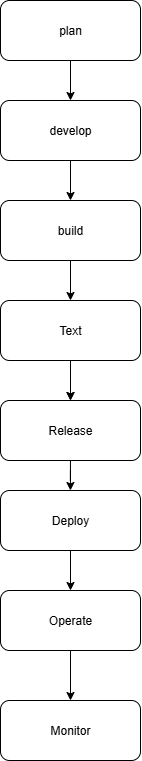

The diagram above was exported from draw.io. Its source (the exported page's mxGraphModel, read from the mxfile embedded in the PNG):
<mxGraphModel dx="1097" dy="592" grid="1" gridSize="10" guides="1" tooltips="1" connect="1" arrows="1" fold="1" page="1" pageScale="1" pageWidth="850" pageHeight="1100" math="0" shadow="0">
  <root>
    <mxCell id="0" />
    <mxCell id="1" parent="0" />
    <mxCell id="HzS87C6r5A35teuqtMwu-26" value="" style="edgeStyle=orthogonalEdgeStyle;rounded=0;orthogonalLoop=1;jettySize=auto;html=1;" edge="1" parent="1" source="HzS87C6r5A35teuqtMwu-14" target="HzS87C6r5A35teuqtMwu-15">
      <mxGeometry relative="1" as="geometry" />
    </mxCell>
    <mxCell id="HzS87C6r5A35teuqtMwu-14" value="plan" style="rounded=1;whiteSpace=wrap;html=1;" vertex="1" parent="1">
      <mxGeometry x="330" y="20" width="140" height="60" as="geometry" />
    </mxCell>
    <mxCell id="HzS87C6r5A35teuqtMwu-27" value="" style="edgeStyle=orthogonalEdgeStyle;rounded=0;orthogonalLoop=1;jettySize=auto;html=1;" edge="1" parent="1" source="HzS87C6r5A35teuqtMwu-15" target="HzS87C6r5A35teuqtMwu-18">
      <mxGeometry relative="1" as="geometry" />
    </mxCell>
    <mxCell id="HzS87C6r5A35teuqtMwu-15" value="develop" style="rounded=1;whiteSpace=wrap;html=1;" vertex="1" parent="1">
      <mxGeometry x="330" y="120" width="140" height="60" as="geometry" />
    </mxCell>
    <mxCell id="HzS87C6r5A35teuqtMwu-16" value="Monitor" style="rounded=1;whiteSpace=wrap;html=1;" vertex="1" parent="1">
      <mxGeometry x="330" y="720" width="140" height="60" as="geometry" />
    </mxCell>
    <mxCell id="HzS87C6r5A35teuqtMwu-31" value="" style="edgeStyle=orthogonalEdgeStyle;rounded=0;orthogonalLoop=1;jettySize=auto;html=1;" edge="1" parent="1" source="HzS87C6r5A35teuqtMwu-17" target="HzS87C6r5A35teuqtMwu-20">
      <mxGeometry relative="1" as="geometry" />
    </mxCell>
    <mxCell id="HzS87C6r5A35teuqtMwu-17" value="Deploy" style="rounded=1;whiteSpace=wrap;html=1;" vertex="1" parent="1">
      <mxGeometry x="330" y="510" width="140" height="60" as="geometry" />
    </mxCell>
    <mxCell id="HzS87C6r5A35teuqtMwu-28" value="" style="edgeStyle=orthogonalEdgeStyle;rounded=0;orthogonalLoop=1;jettySize=auto;html=1;" edge="1" parent="1" source="HzS87C6r5A35teuqtMwu-18" target="HzS87C6r5A35teuqtMwu-21">
      <mxGeometry relative="1" as="geometry" />
    </mxCell>
    <mxCell id="HzS87C6r5A35teuqtMwu-18" value="build" style="rounded=1;whiteSpace=wrap;html=1;" vertex="1" parent="1">
      <mxGeometry x="330" y="220" width="140" height="60" as="geometry" />
    </mxCell>
    <mxCell id="HzS87C6r5A35teuqtMwu-32" value="" style="edgeStyle=orthogonalEdgeStyle;rounded=0;orthogonalLoop=1;jettySize=auto;html=1;" edge="1" parent="1" source="HzS87C6r5A35teuqtMwu-20" target="HzS87C6r5A35teuqtMwu-16">
      <mxGeometry relative="1" as="geometry" />
    </mxCell>
    <mxCell id="HzS87C6r5A35teuqtMwu-20" value="Operate" style="rounded=1;whiteSpace=wrap;html=1;" vertex="1" parent="1">
      <mxGeometry x="330" y="610" width="140" height="60" as="geometry" />
    </mxCell>
    <mxCell id="HzS87C6r5A35teuqtMwu-29" value="" style="edgeStyle=orthogonalEdgeStyle;rounded=0;orthogonalLoop=1;jettySize=auto;html=1;" edge="1" parent="1" source="HzS87C6r5A35teuqtMwu-21" target="HzS87C6r5A35teuqtMwu-25">
      <mxGeometry relative="1" as="geometry" />
    </mxCell>
    <mxCell id="HzS87C6r5A35teuqtMwu-33" value="" style="edgeStyle=orthogonalEdgeStyle;rounded=0;orthogonalLoop=1;jettySize=auto;html=1;" edge="1" parent="1" source="HzS87C6r5A35teuqtMwu-21" target="HzS87C6r5A35teuqtMwu-25">
      <mxGeometry relative="1" as="geometry" />
    </mxCell>
    <mxCell id="HzS87C6r5A35teuqtMwu-21" value="Text" style="rounded=1;whiteSpace=wrap;html=1;" vertex="1" parent="1">
      <mxGeometry x="330" y="320" width="140" height="60" as="geometry" />
    </mxCell>
    <mxCell id="HzS87C6r5A35teuqtMwu-30" value="" style="edgeStyle=orthogonalEdgeStyle;rounded=0;orthogonalLoop=1;jettySize=auto;html=1;" edge="1" parent="1" source="HzS87C6r5A35teuqtMwu-25" target="HzS87C6r5A35teuqtMwu-17">
      <mxGeometry relative="1" as="geometry" />
    </mxCell>
    <mxCell id="HzS87C6r5A35teuqtMwu-25" value="Release" style="rounded=1;whiteSpace=wrap;html=1;" vertex="1" parent="1">
      <mxGeometry x="330" y="420" width="140" height="60" as="geometry" />
    </mxCell>
  </root>
</mxGraphModel>